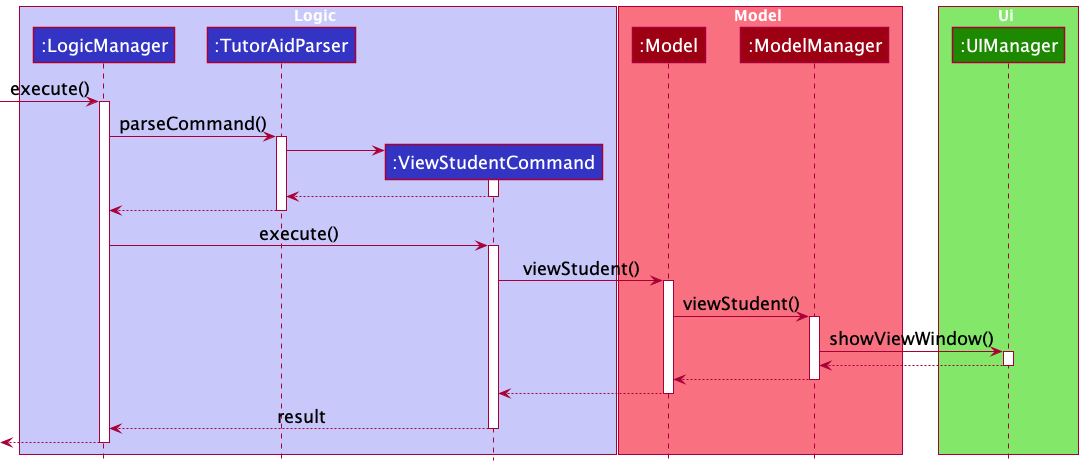

The diagram above was rendered by PlantUML. Its source (embedded in the PNG):
@startuml
!include style.puml

skinparam classFontSize 18
skinparam packageFontSize 18
skinparam classStereotypeFontSize 18
skinparam defaultFontSize 18

box Logic LOGIC_COLOR_T1
participant ":LogicManager" as LogicManager LOGIC_COLOR
participant ":TutorAidParser" as TutorAidParser LOGIC_COLOR
participant ":ViewStudentCommand" as ViewStudentCommand LOGIC_COLOR
end box

box Model MODEL_COLOR_T1
participant ":Model" as Model MODEL_COLOR
participant ":ModelManager" as ModelManager MODEL_COLOR
end box

box Ui UI_COLOR_T1
participant ":UIManager" as UIManager UI_COLOR
end box

[-> LogicManager: execute()
activate LogicManager

LogicManager -> TutorAidParser: parseCommand()
activate TutorAidParser

create ViewStudentCommand
TutorAidParser -> ViewStudentCommand:
activate ViewStudentCommand

TutorAidParser <-- ViewStudentCommand:
deactivate ViewStudentCommand

LogicManager <-- TutorAidParser:
deactivate TutorAidParser

LogicManager -> ViewStudentCommand: execute()
activate ViewStudentCommand

ViewStudentCommand -> Model: viewStudent()
activate Model

Model -> ModelManager: viewStudent()
activate ModelManager

ModelManager -> UIManager: showViewWindow()
activate UIManager

ModelManager <-- UIManager:
deactivate UIManager

Model <-- ModelManager:
deactivate ModelManager

ViewStudentCommand <-- Model:
deactivate Model

LogicManager <-- ViewStudentCommand: result
deactivate ViewStudentCommand

[<-- LogicManager:
deactivate LogicManager
@enduml